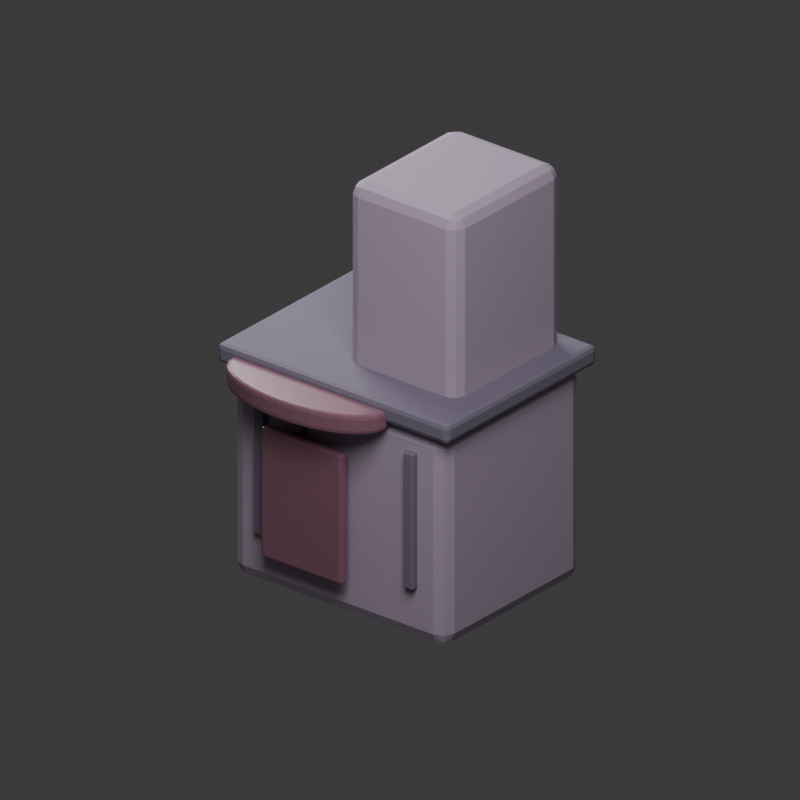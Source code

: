# Source: little-theater.blend  (saved by Blender 5.2.44; exported with 4.5.12 LTS)
import bpy
from mathutils import Matrix  # noqa: F401  (used for matrix-valued properties, if any)

bpy.ops.wm.read_factory_settings(use_empty=True)
scene = bpy.context.scene
scene.name = 'Scene'

# ---- collections
col_collection = bpy.data.collections.new('Collection'); scene.collection.children.link(col_collection)
col_building_source = bpy.data.collections.new('BUILDING_SOURCE'); scene.collection.children.link(col_building_source)
col_facade_details = bpy.data.collections.new('FACADE_DETAILS'); scene.collection.children.link(col_facade_details)
col_camera_and_lights = bpy.data.collections.new('CAMERA_AND_LIGHTS'); scene.collection.children.link(col_camera_and_lights)

# ---- materials (node trees are filled in below, after node groups)
mat_little_theater_body = bpy.data.materials.new('little-theater_body')
mat_little_theater_body.diffuse_color = (0.46, 0.36, 0.48, 1.0)
mat_little_theater_roof = bpy.data.materials.new('little-theater_roof')
mat_little_theater_roof.diffuse_color = (0.2, 0.17, 0.24, 1.0)
mat_little_theater_glass = bpy.data.materials.new('little-theater_glass')
mat_little_theater_glass.diffuse_color = (0.28, 0.13, 0.18, 1.0)

# ---- material node trees
mat_little_theater_body.use_nodes = True; mat_little_theater_body.node_tree.nodes.clear()
_N = mat_little_theater_body.node_tree.nodes; _L = mat_little_theater_body.node_tree.links
n0 = _N.new('ShaderNodeBsdfPrincipled'); n0.name = 'Principled BSDF'; n0.location = (-200, 100)
n0.inputs[0].default_value = (0.46, 0.36, 0.48, 1.0)
n0.inputs[2].default_value = 0.82
n0.inputs[10].default_value = 0.005
n1 = _N.new('ShaderNodeOutputMaterial'); n1.name = 'Material Output'; n1.location = (200, 100)
_L.new(n0.outputs[0], n1.inputs[0])
n1.is_active_output = True
mat_little_theater_roof.use_nodes = True; mat_little_theater_roof.node_tree.nodes.clear()
_N = mat_little_theater_roof.node_tree.nodes; _L = mat_little_theater_roof.node_tree.links
n0 = _N.new('ShaderNodeBsdfPrincipled'); n0.name = 'Principled BSDF'; n0.location = (-200, 100)
n0.inputs[0].default_value = (0.2, 0.17, 0.24, 1.0)
n0.inputs[2].default_value = 0.82
n0.inputs[10].default_value = 0.005
n1 = _N.new('ShaderNodeOutputMaterial'); n1.name = 'Material Output'; n1.location = (200, 100)
_L.new(n0.outputs[0], n1.inputs[0])
n1.is_active_output = True
mat_little_theater_glass.use_nodes = True; mat_little_theater_glass.node_tree.nodes.clear()
_N = mat_little_theater_glass.node_tree.nodes; _L = mat_little_theater_glass.node_tree.links
n0 = _N.new('ShaderNodeBsdfPrincipled'); n0.name = 'Principled BSDF'; n0.location = (-200, 100)
n0.inputs[0].default_value = (0.28, 0.13, 0.18, 1.0)
n0.inputs[1].default_value = 0.04
n0.inputs[2].default_value = 0.3
n0.inputs[10].default_value = 0.005
n1 = _N.new('ShaderNodeOutputMaterial'); n1.name = 'Material Output'; n1.location = (200, 100)
_L.new(n0.outputs[0], n1.inputs[0])
n1.is_active_output = True

# ---- world
world_world = bpy.data.worlds.new('World'); scene.world = world_world
world_world.use_nodes = True; world_world.node_tree.nodes.clear()
_N = world_world.node_tree.nodes; _L = world_world.node_tree.links
n0 = _N.new('ShaderNodeOutputWorld'); n0.name = 'World Output'; n0.location = (200, 100)
n1 = _N.new('ShaderNodeBackground'); n1.name = 'Background'; n1.location = (-200, 100)
n1.inputs[0].default_value = (0.05088, 0.05088, 0.05088, 1.0)
_L.new(n1.outputs[0], n0.inputs[0])
n0.is_active_output = True
world_world.color = (0.02, 0.03, 0.04)
world_world.sun_shadow_jitter_overblur = 0.0

# ---- cameras
cam_camera_004 = bpy.data.cameras.new('Camera.004')
cam_camera_004.type = 'ORTHO'
cam_camera_004.ortho_scale = 5.8

# ---- lights
light_area_006 = bpy.data.lights.new('Area.006', 'AREA')
light_area_006.energy = 850.0
light_area_006.size = 5.0
light_area_006.size_y = 1.0
light_area_007 = bpy.data.lights.new('Area.007', 'AREA')
light_area_007.energy = 420.0
light_area_007.size = 4.0
light_area_007.size_y = 1.0

# ---- meshes
me_cube_040 = bpy.data.meshes.new('Cube.040')
me_cube_040.from_pydata([(-1.0, -0.79, -0.86), (-1.0, -0.79, 0.86), (-1.0, 0.79, -0.86), (-1.0, 0.79, 0.86), (1.0, -0.79, -0.86), (1.0, -0.79, 0.86), (1.0, 0.79, -0.86), (1.0, 0.79, 0.86)], [], [(0, 1, 3, 2), (2, 3, 7, 6), (6, 7, 5, 4), (4, 5, 1, 0), (2, 6, 4, 0), (7, 3, 1, 5)])
_uv = me_cube_040.uv_layers.new(name='UVMap')
_uv.uv.foreach_set('vector', [0.375, 0.0, 0.625, 0.0, 0.625, 0.25, 0.375, 0.25, 0.375, 0.25, 0.625, 0.25, 0.625, 0.5, 0.375, 0.5, 0.375, 0.5, 0.625, 0.5, 0.625, 0.75, 0.375, 0.75, 0.375, 0.75, 0.625, 0.75, 0.625, 1.0, 0.375, 1.0, 0.125, 0.5, 0.375, 0.5, 0.375, 0.75, 0.125, 0.75, 0.625, 0.5, 0.875, 0.5, 0.875, 0.75, 0.625, 0.75])
me_cube_040.materials.append(mat_little_theater_body)
me_cube_040.update()
me_cube_041 = bpy.data.meshes.new('Cube.041')
me_cube_041.from_pydata([(-0.51, -0.61, -1.475), (-0.51, -0.61, 1.475), (-0.51, 0.61, -1.475), (-0.51, 0.61, 1.475), (0.51, -0.61, -1.475), (0.51, -0.61, 1.475), (0.51, 0.61, -1.475), (0.51, 0.61, 1.475)], [], [(0, 1, 3, 2), (2, 3, 7, 6), (6, 7, 5, 4), (4, 5, 1, 0), (2, 6, 4, 0), (7, 3, 1, 5)])
_uv = me_cube_041.uv_layers.new(name='UVMap')
_uv.uv.foreach_set('vector', [0.375, 0.0, 0.625, 0.0, 0.625, 0.25, 0.375, 0.25, 0.375, 0.25, 0.625, 0.25, 0.625, 0.5, 0.375, 0.5, 0.375, 0.5, 0.625, 0.5, 0.625, 0.75, 0.375, 0.75, 0.375, 0.75, 0.625, 0.75, 0.625, 1.0, 0.375, 1.0, 0.125, 0.5, 0.375, 0.5, 0.375, 0.75, 0.125, 0.75, 0.625, 0.5, 0.875, 0.5, 0.875, 0.75, 0.625, 0.75])
me_cube_041.materials.append(mat_little_theater_body)
me_cube_041.update()
me_cube_043 = bpy.data.meshes.new('Cube.043')
me_cube_043.from_pydata([(-1.08, -0.86, -0.08), (-1.08, -0.86, 0.08), (-1.08, 0.86, -0.08), (-1.08, 0.86, 0.08), (1.08, -0.86, -0.08), (1.08, -0.86, 0.08), (1.08, 0.86, -0.08), (1.08, 0.86, 0.08)], [], [(0, 1, 3, 2), (2, 3, 7, 6), (6, 7, 5, 4), (4, 5, 1, 0), (2, 6, 4, 0), (7, 3, 1, 5)])
_uv = me_cube_043.uv_layers.new(name='UVMap')
_uv.uv.foreach_set('vector', [0.375, 0.0, 0.625, 0.0, 0.625, 0.25, 0.375, 0.25, 0.375, 0.25, 0.625, 0.25, 0.625, 0.5, 0.375, 0.5, 0.375, 0.5, 0.625, 0.5, 0.625, 0.75, 0.375, 0.75, 0.375, 0.75, 0.625, 0.75, 0.625, 1.0, 0.375, 1.0, 0.125, 0.5, 0.375, 0.5, 0.375, 0.75, 0.125, 0.75, 0.625, 0.5, 0.875, 0.5, 0.875, 0.75, 0.625, 0.75])
me_cube_043.materials.append(mat_little_theater_roof)
me_cube_043.update()
me_cylinder = bpy.data.meshes.new('Cylinder')
me_cylinder.from_pydata([(0.0, 0.72, -0.08), (0.0, 0.72, 0.08), (0.1405, 0.7062, -0.08), (0.1405, 0.7062, 0.08), (0.2755, 0.6652, -0.08), (0.2755, 0.6652, 0.08), (0.4, 0.5987, -0.08), (0.4, 0.5987, 0.08), (0.5091, 0.5091, -0.08), (0.5091, 0.5091, 0.08), (0.5987, 0.4, -0.08), (0.5987, 0.4, 0.08), (0.6652, 0.2755, -0.08), (0.6652, 0.2755, 0.08), (0.7062, 0.1405, -0.08), (0.7062, 0.1405, 0.08), (0.72, 0.0, -0.08), (0.72, 0.0, 0.08), (0.7062, -0.1405, -0.08), (0.7062, -0.1405, 0.08), (0.6652, -0.2755, -0.08), (0.6652, -0.2755, 0.08), (0.5987, -0.4, -0.08), (0.5987, -0.4, 0.08), (0.5091, -0.5091, -0.08), (0.5091, -0.5091, 0.08), (0.4, -0.5987, -0.08), (0.4, -0.5987, 0.08), (0.2755, -0.6652, -0.08), (0.2755, -0.6652, 0.08), (0.1405, -0.7062, -0.08), (0.1405, -0.7062, 0.08), (0.0, -0.72, -0.08), (0.0, -0.72, 0.08), (-0.1405, -0.7062, -0.08), (-0.1405, -0.7062, 0.08), (-0.2755, -0.6652, -0.08), (-0.2755, -0.6652, 0.08), (-0.4, -0.5987, -0.08), (-0.4, -0.5987, 0.08), (-0.5091, -0.5091, -0.08), (-0.5091, -0.5091, 0.08), (-0.5987, -0.4, -0.08), (-0.5987, -0.4, 0.08), (-0.6652, -0.2755, -0.08), (-0.6652, -0.2755, 0.08), (-0.7062, -0.1405, -0.08), (-0.7062, -0.1405, 0.08), (-0.72, 0.0, -0.08), (-0.72, 0.0, 0.08), (-0.7062, 0.1405, -0.08), (-0.7062, 0.1405, 0.08), (-0.6652, 0.2755, -0.08), (-0.6652, 0.2755, 0.08), (-0.5987, 0.4, -0.08), (-0.5987, 0.4, 0.08), (-0.5091, 0.5091, -0.08), (-0.5091, 0.5091, 0.08), (-0.4, 0.5987, -0.08), (-0.4, 0.5987, 0.08), (-0.2755, 0.6652, -0.08), (-0.2755, 0.6652, 0.08), (-0.1405, 0.7062, -0.08), (-0.1405, 0.7062, 0.08)], [], [(0, 1, 3, 2), (2, 3, 5, 4), (4, 5, 7, 6), (6, 7, 9, 8), (8, 9, 11, 10), (10, 11, 13, 12), (12, 13, 15, 14), (14, 15, 17, 16), (16, 17, 19, 18), (18, 19, 21, 20), (20, 21, 23, 22), (22, 23, 25, 24), (24, 25, 27, 26), (26, 27, 29, 28), (28, 29, 31, 30), (30, 31, 33, 32), (32, 33, 35, 34), (34, 35, 37, 36), (36, 37, 39, 38), (38, 39, 41, 40), (40, 41, 43, 42), (42, 43, 45, 44), (44, 45, 47, 46), (46, 47, 49, 48), (48, 49, 51, 50), (50, 51, 53, 52), (52, 53, 55, 54), (54, 55, 57, 56), (56, 57, 59, 58), (58, 59, 61, 60), (3, 1, 63, 61, 59, 57, 55, 53, 51, 49, 47, 45, 43, 41, 39, 37, 35, 33, 31, 29, 27, 25, 23, 21, 19, 17, 15, 13, 11, 9, 7, 5), (60, 61, 63, 62), (62, 63, 1, 0), (0, 2, 4, 6, 8, 10, 12, 14, 16, 18, 20, 22, 24, 26, 28, 30, 32, 34, 36, 38, 40, 42, 44, 46, 48, 50, 52, 54, 56, 58, 60, 62)])
_uv = me_cylinder.uv_layers.new(name='UVMap')
_uv.uv.foreach_set('vector', [1.0, 0.5, 1.0, 1.0, 0.9688, 1.0, 0.9688, 0.5, 0.9688, 0.5, 0.9688, 1.0, 0.9375, 1.0, 0.9375, 0.5, 0.9375, 0.5, 0.9375, 1.0, 0.9062, 1.0, 0.9062, 0.5, 0.9062, 0.5, 0.9062, 1.0, 0.875, 1.0, 0.875, 0.5, 0.875, 0.5, 0.875, 1.0, 0.8438, 1.0, 0.8438, 0.5, 0.8438, 0.5, 0.8438, 1.0, 0.8125, 1.0, 0.8125, 0.5, 0.8125, 0.5, 0.8125, 1.0, 0.7812, 1.0, 0.7812, 0.5, 0.7812, 0.5, 0.7812, 1.0, 0.75, 1.0, 0.75, 0.5, 0.75, 0.5, 0.75, 1.0, 0.7188, 1.0, 0.7188, 0.5, 0.7188, 0.5, 0.7188, 1.0, 0.6875, 1.0, 0.6875, 0.5, 0.6875, 0.5, 0.6875, 1.0, 0.6562, 1.0, 0.6562, 0.5, 0.6562, 0.5, 0.6562, 1.0, 0.625, 1.0, 0.625, 0.5, 0.625, 0.5, 0.625, 1.0, 0.5938, 1.0, 0.5938, 0.5, 0.5938, 0.5, 0.5938, 1.0, 0.5625, 1.0, 0.5625, 0.5, 0.5625, 0.5, 0.5625, 1.0, 0.5312, 1.0, 0.5312, 0.5, 0.5312, 0.5, 0.5312, 1.0, 0.5, 1.0, 0.5, 0.5, 0.5, 0.5, 0.5, 1.0, 0.4688, 1.0, 0.4688, 0.5, 0.4688, 0.5, 0.4688, 1.0, 0.4375, 1.0, 0.4375, 0.5, 0.4375, 0.5, 0.4375, 1.0, 0.4062, 1.0, 0.4062, 0.5, 0.4062, 0.5, 0.4062, 1.0, 0.375, 1.0, 0.375, 0.5, 0.375, 0.5, 0.375, 1.0, 0.3438, 1.0, 0.3438, 0.5, 0.3438, 0.5, 0.3438, 1.0, 0.3125, 1.0, 0.3125, 0.5, 0.3125, 0.5, 0.3125, 1.0, 0.2812, 1.0, 0.2812, 0.5, 0.2812, 0.5, 0.2812, 1.0, 0.25, 1.0, 0.25, 0.5, 0.25, 0.5, 0.25, 1.0, 0.2188, 1.0, 0.2188, 0.5, 0.2188, 0.5, 0.2188, 1.0, 0.1875, 1.0, 0.1875, 0.5, 0.1875, 0.5, 0.1875, 1.0, 0.1562, 1.0, 0.1562, 0.5, 0.1562, 0.5, 0.1562, 1.0, 0.125, 1.0, 0.125, 0.5, 0.125, 0.5, 0.125, 1.0, 0.09375, 1.0, 0.09375, 0.5, 0.09375, 0.5, 0.09375, 1.0, 0.0625, 1.0, 0.0625, 0.5, 0.2968, 0.4854, 0.25, 0.49, 0.2032, 0.4854, 0.1582, 0.4717, 0.1167, 0.4496, 0.08029, 0.4197, 0.05045, 0.3833, 0.02827, 0.3418, 0.01461, 0.2968, 0.01, 0.25, 0.01461, 0.2032, 0.02827, 0.1582, 0.05045, 0.1167, 0.08029, 0.08029, 0.1167, 0.05045, 0.1582, 0.02827, 0.2032, 0.01461, 0.25, 0.01, 0.2968, 0.01461, 0.3418, 0.02827, 0.3833, 0.05045, 0.4197, 0.08029, 0.4496, 0.1167, 0.4717, 0.1582, 0.4854, 0.2032, 0.49, 0.25, 0.4854, 0.2968, 0.4717, 0.3418, 0.4496, 0.3833, 0.4197, 0.4197, 0.3833, 0.4496, 0.3418, 0.4717, 0.0625, 0.5, 0.0625, 1.0, 0.03125, 1.0, 0.03125, 0.5, 0.03125, 0.5, 0.03125, 1.0, 0.0, 1.0, 0.0, 0.5, 0.75, 0.49, 0.7968, 0.4854, 0.8418, 0.4717, 0.8833, 0.4496, 0.9197, 0.4197, 0.9496, 0.3833, 0.9717, 0.3418, 0.9854, 0.2968, 0.99, 0.25, 0.9854, 0.2032, 0.9717, 0.1582, 0.9496, 0.1167, 0.9197, 0.08029, 0.8833, 0.05045, 0.8418, 0.02827, 0.7968, 0.01461, 0.75, 0.01, 0.7032, 0.01461, 0.6582, 0.02827, 0.6167, 0.05045, 0.5803, 0.08029, 0.5504, 0.1167, 0.5283, 0.1582, 0.5146, 0.2032, 0.51, 0.25, 0.5146, 0.2968, 0.5283, 0.3418, 0.5504, 0.3833, 0.5803, 0.4197, 0.6167, 0.4496, 0.6582, 0.4717, 0.7032, 0.4854])
me_cylinder.materials.append(mat_little_theater_glass)
me_cylinder.update()
me_cube_042 = bpy.data.meshes.new('Cube.042')
me_cube_042.from_pydata([(-0.38, -0.04, -0.53), (-0.38, -0.04, 0.53), (-0.38, 0.04, -0.53), (-0.38, 0.04, 0.53), (0.38, -0.04, -0.53), (0.38, -0.04, 0.53), (0.38, 0.04, -0.53), (0.38, 0.04, 0.53)], [], [(0, 1, 3, 2), (2, 3, 7, 6), (6, 7, 5, 4), (4, 5, 1, 0), (2, 6, 4, 0), (7, 3, 1, 5)])
_uv = me_cube_042.uv_layers.new(name='UVMap')
_uv.uv.foreach_set('vector', [0.375, 0.0, 0.625, 0.0, 0.625, 0.25, 0.375, 0.25, 0.375, 0.25, 0.625, 0.25, 0.625, 0.5, 0.375, 0.5, 0.375, 0.5, 0.625, 0.5, 0.625, 0.75, 0.375, 0.75, 0.375, 0.75, 0.625, 0.75, 0.625, 1.0, 0.375, 1.0, 0.125, 0.5, 0.375, 0.5, 0.375, 0.75, 0.125, 0.75, 0.625, 0.5, 0.875, 0.5, 0.875, 0.75, 0.625, 0.75])
me_cube_042.materials.append(mat_little_theater_glass)
me_cube_042.update()
me_cube_044 = bpy.data.meshes.new('Cube.044')
me_cube_044.from_pydata([(-0.045, -0.03, -0.55), (-0.045, -0.03, 0.55), (-0.045, 0.03, -0.55), (-0.045, 0.03, 0.55), (0.045, -0.03, -0.55), (0.045, -0.03, 0.55), (0.045, 0.03, -0.55), (0.045, 0.03, 0.55)], [], [(0, 1, 3, 2), (2, 3, 7, 6), (6, 7, 5, 4), (4, 5, 1, 0), (2, 6, 4, 0), (7, 3, 1, 5)])
_uv = me_cube_044.uv_layers.new(name='UVMap')
_uv.uv.foreach_set('vector', [0.375, 0.0, 0.625, 0.0, 0.625, 0.25, 0.375, 0.25, 0.375, 0.25, 0.625, 0.25, 0.625, 0.5, 0.375, 0.5, 0.375, 0.5, 0.625, 0.5, 0.625, 0.75, 0.375, 0.75, 0.375, 0.75, 0.625, 0.75, 0.625, 1.0, 0.375, 1.0, 0.125, 0.5, 0.375, 0.5, 0.375, 0.75, 0.125, 0.75, 0.625, 0.5, 0.875, 0.5, 0.875, 0.75, 0.625, 0.75])
me_cube_044.materials.append(mat_little_theater_roof)
me_cube_044.update()
me_cube_045 = bpy.data.meshes.new('Cube.045')
me_cube_045.from_pydata([(-0.045, -0.03, -0.55), (-0.045, -0.03, 0.55), (-0.045, 0.03, -0.55), (-0.045, 0.03, 0.55), (0.045, -0.03, -0.55), (0.045, -0.03, 0.55), (0.045, 0.03, -0.55), (0.045, 0.03, 0.55)], [], [(0, 1, 3, 2), (2, 3, 7, 6), (6, 7, 5, 4), (4, 5, 1, 0), (2, 6, 4, 0), (7, 3, 1, 5)])
_uv = me_cube_045.uv_layers.new(name='UVMap')
_uv.uv.foreach_set('vector', [0.375, 0.0, 0.625, 0.0, 0.625, 0.25, 0.375, 0.25, 0.375, 0.25, 0.625, 0.25, 0.625, 0.5, 0.375, 0.5, 0.375, 0.5, 0.625, 0.5, 0.625, 0.75, 0.375, 0.75, 0.375, 0.75, 0.625, 0.75, 0.625, 1.0, 0.375, 1.0, 0.125, 0.5, 0.375, 0.5, 0.375, 0.75, 0.125, 0.75, 0.625, 0.5, 0.875, 0.5, 0.875, 0.75, 0.625, 0.75])
me_cube_045.materials.append(mat_little_theater_roof)
me_cube_045.update()
me_cube_046 = bpy.data.meshes.new('Cube.046')
me_cube_046.from_pydata([(-0.045, -0.03, -0.55), (-0.045, -0.03, 0.55), (-0.045, 0.03, -0.55), (-0.045, 0.03, 0.55), (0.045, -0.03, -0.55), (0.045, -0.03, 0.55), (0.045, 0.03, -0.55), (0.045, 0.03, 0.55)], [], [(0, 1, 3, 2), (2, 3, 7, 6), (6, 7, 5, 4), (4, 5, 1, 0), (2, 6, 4, 0), (7, 3, 1, 5)])
_uv = me_cube_046.uv_layers.new(name='UVMap')
_uv.uv.foreach_set('vector', [0.375, 0.0, 0.625, 0.0, 0.625, 0.25, 0.375, 0.25, 0.375, 0.25, 0.625, 0.25, 0.625, 0.5, 0.375, 0.5, 0.375, 0.5, 0.625, 0.5, 0.625, 0.75, 0.375, 0.75, 0.375, 0.75, 0.625, 0.75, 0.625, 1.0, 0.375, 1.0, 0.125, 0.5, 0.375, 0.5, 0.375, 0.75, 0.125, 0.75, 0.625, 0.5, 0.875, 0.5, 0.875, 0.75, 0.625, 0.75])
me_cube_046.materials.append(mat_little_theater_roof)
me_cube_046.update()

# ---- objects
ob_theater_hall = bpy.data.objects.new('THEATER_HALL', me_cube_040)
ob_stage_volume = bpy.data.objects.new('STAGE_VOLUME', me_cube_041)
ob_theater_roof_band = bpy.data.objects.new('THEATER_ROOF_BAND', me_cube_043)
ob_stage_canopy = bpy.data.objects.new('STAGE_CANOPY', me_cylinder)
ob_theater_entry = bpy.data.objects.new('THEATER_ENTRY', me_cube_042)
ob_theater_facade_fin_1 = bpy.data.objects.new('THEATER_FACADE_FIN_1', me_cube_044)
ob_theater_facade_fin_2 = bpy.data.objects.new('THEATER_FACADE_FIN_2', me_cube_045)
ob_theater_facade_fin_3 = bpy.data.objects.new('THEATER_FACADE_FIN_3', me_cube_046)
ob_key_softbox = bpy.data.objects.new('KEY_SOFTBOX', light_area_006)
ob_fill_softbox = bpy.data.objects.new('FILL_SOFTBOX', light_area_007)
ob_little_theater_ortho_camera = bpy.data.objects.new('LITTLE-THEATER_ORTHO_CAMERA', cam_camera_004)

# ---- transforms, parenting, visibility, modifiers, constraints
ob_theater_hall.location = (0.0, 0.08, 0.92)
_m = ob_theater_hall.modifiers.new('soft_ink_edges', 'BEVEL')
_m.width = 0.11
_m.width_pct = 0.11
_m.segments = 2
ob_stage_volume.location = (0.35, 0.2, 1.92)
_m = ob_stage_volume.modifiers.new('soft_ink_edges', 'BEVEL')
_m.segments = 2
ob_theater_roof_band.location = (0.0, 0.08, 1.86)
_m = ob_theater_roof_band.modifiers.new('soft_ink_edges', 'BEVEL')
_m.width = 0.04
_m.width_pct = 0.04
_m.segments = 2
ob_stage_canopy.location = (-0.22, -0.78, 1.8)
ob_stage_canopy.scale = (1.0, 0.48, 1.0)
_m = ob_stage_canopy.modifiers.new('soft_ink_edges', 'BEVEL')
_m.width = 0.035
_m.width_pct = 0.035
_m.segments = 2
ob_theater_entry.location = (-0.22, -0.83, 0.92)
_m = ob_theater_entry.modifiers.new('soft_ink_edges', 'BEVEL')
_m.width = 0.025
_m.width_pct = 0.025
_m.segments = 2
ob_theater_facade_fin_1.location = (-0.7, -0.74, 1.05)
_m = ob_theater_facade_fin_1.modifiers.new('soft_ink_edges', 'BEVEL')
_m.width = 0.012
_m.width_pct = 0.012
_m.segments = 2
ob_theater_facade_fin_2.location = (-0.35, -0.74, 1.05)
_m = ob_theater_facade_fin_2.modifiers.new('soft_ink_edges', 'BEVEL')
_m.width = 0.012
_m.width_pct = 0.012
_m.segments = 2
ob_theater_facade_fin_3.location = (0.7, -0.74, 1.05)
_m = ob_theater_facade_fin_3.modifiers.new('soft_ink_edges', 'BEVEL')
_m.width = 0.012
_m.width_pct = 0.012
_m.segments = 2
ob_key_softbox.location = (5.0, -6.0, 10.0)
ob_key_softbox.rotation_euler = (0.7431, -2.611e-08, 0.6947)
ob_fill_softbox.location = (-5.0, 2.0, 6.0)
ob_fill_softbox.rotation_euler = (0.8428, -6.181e-08, -1.951)
ob_little_theater_ortho_camera.location = (8.8, -10.8, 8.5)
ob_little_theater_ortho_camera.rotation_euler = (1.106, -6.32e-08, 0.6837)

# ---- collection membership
col_building_source.objects.link(ob_theater_hall)
col_building_source.objects.link(ob_stage_volume)
col_building_source.objects.link(ob_theater_roof_band)
col_facade_details.objects.link(ob_stage_canopy)
col_facade_details.objects.link(ob_theater_entry)
col_facade_details.objects.link(ob_theater_facade_fin_1)
col_facade_details.objects.link(ob_theater_facade_fin_2)
col_facade_details.objects.link(ob_theater_facade_fin_3)
col_camera_and_lights.objects.link(ob_key_softbox)
col_camera_and_lights.objects.link(ob_fill_softbox)
col_camera_and_lights.objects.link(ob_little_theater_ortho_camera)

# ---- scene / render settings (as saved in the file)
scene.camera = ob_little_theater_ortho_camera
scene.frame_start = 1; scene.frame_end = 250; scene.frame_set(1)
scene.render.engine = 'BLENDER_EEVEE_NEXT'
scene.render.resolution_x = 640
scene.render.resolution_y = 640
scene.render.film_transparent = True
scene.render.bake_bias = 0.0
scene.render.bake_samples = 0
scene.render.line_thickness = 0.7
scene.render.compositor_device = 'GPU'
scene.eevee.use_volume_custom_range = False
scene.eevee.fast_gi_thickness_near = 0.1
scene.eevee.fast_gi_thickness_far = 0.0
scene.eevee.ray_tracing_options.screen_trace_thickness = 0.1
bpy.context.view_layer.update()
